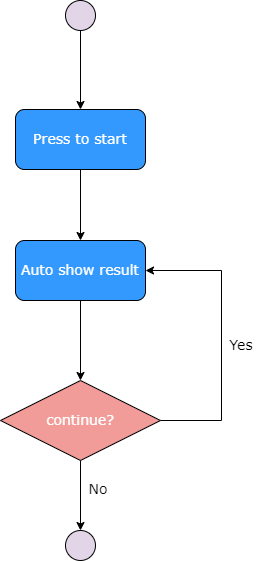

The diagram above was exported from draw.io. Its source (the exported page's mxGraphModel, read from the mxfile embedded in the PNG):
<mxGraphModel dx="1180" dy="750" grid="1" gridSize="10" guides="1" tooltips="1" connect="1" arrows="1" fold="1" page="1" pageScale="1" pageWidth="1400" pageHeight="850" math="0" shadow="0">
  <root>
    <mxCell id="0" />
    <mxCell id="1" parent="0" />
    <mxCell id="CX3QjjNu3amKAce_YKnF-1" style="edgeStyle=orthogonalEdgeStyle;rounded=0;orthogonalLoop=1;jettySize=auto;html=1;exitX=0.5;exitY=1;exitDx=0;exitDy=0;entryX=0.5;entryY=0;entryDx=0;entryDy=0;" parent="1" source="CX3QjjNu3amKAce_YKnF-2" target="CX3QjjNu3amKAce_YKnF-4" edge="1">
      <mxGeometry relative="1" as="geometry" />
    </mxCell>
    <mxCell id="CX3QjjNu3amKAce_YKnF-2" value="" style="ellipse;whiteSpace=wrap;html=1;fillColor=#E1D5E7;" parent="1" vertex="1">
      <mxGeometry x="424" y="80" width="30" height="30" as="geometry" />
    </mxCell>
    <mxCell id="CX3QjjNu3amKAce_YKnF-3" style="edgeStyle=orthogonalEdgeStyle;rounded=0;orthogonalLoop=1;jettySize=auto;html=1;exitX=0.5;exitY=1;exitDx=0;exitDy=0;entryX=0.5;entryY=0;entryDx=0;entryDy=0;" parent="1" source="CX3QjjNu3amKAce_YKnF-4" target="CX3QjjNu3amKAce_YKnF-19" edge="1">
      <mxGeometry relative="1" as="geometry">
        <mxPoint x="439" y="319" as="targetPoint" />
      </mxGeometry>
    </mxCell>
    <mxCell id="CX3QjjNu3amKAce_YKnF-4" value="&lt;font color=&quot;#ffffff&quot; style=&quot;font-size: 14px;&quot; face=&quot;Verdana&quot;&gt;Press to start&lt;/font&gt;" style="rounded=1;whiteSpace=wrap;html=1;fillColor=#3399FF;" parent="1" vertex="1">
      <mxGeometry x="374" y="189" width="130" height="60" as="geometry" />
    </mxCell>
    <mxCell id="CX3QjjNu3amKAce_YKnF-13" style="edgeStyle=orthogonalEdgeStyle;rounded=0;orthogonalLoop=1;jettySize=auto;html=1;exitX=0.5;exitY=1;exitDx=0;exitDy=0;entryX=0.5;entryY=0;entryDx=0;entryDy=0;" parent="1" target="CX3QjjNu3amKAce_YKnF-16" edge="1">
      <mxGeometry relative="1" as="geometry">
        <mxPoint x="439" y="540" as="sourcePoint" />
      </mxGeometry>
    </mxCell>
    <mxCell id="CX3QjjNu3amKAce_YKnF-16" value="" style="ellipse;whiteSpace=wrap;html=1;fillColor=#E1D5E7;strokeColor=#000000;" parent="1" vertex="1">
      <mxGeometry x="424" y="610" width="30" height="30" as="geometry" />
    </mxCell>
    <mxCell id="th8qDTAAC3l6D66CoKXs-2" style="edgeStyle=orthogonalEdgeStyle;rounded=0;orthogonalLoop=1;jettySize=auto;html=1;exitX=0.5;exitY=1;exitDx=0;exitDy=0;entryX=0.5;entryY=0;entryDx=0;entryDy=0;" parent="1" source="CX3QjjNu3amKAce_YKnF-19" target="th8qDTAAC3l6D66CoKXs-1" edge="1">
      <mxGeometry relative="1" as="geometry" />
    </mxCell>
    <mxCell id="CX3QjjNu3amKAce_YKnF-19" value="&lt;font color=&quot;#ffffff&quot; style=&quot;font-size: 14px;&quot; face=&quot;Verdana&quot;&gt;Auto show result&lt;/font&gt;" style="rounded=1;whiteSpace=wrap;html=1;fillColor=#3399FF;" parent="1" vertex="1">
      <mxGeometry x="374" y="320" width="130" height="60" as="geometry" />
    </mxCell>
    <mxCell id="th8qDTAAC3l6D66CoKXs-3" style="edgeStyle=orthogonalEdgeStyle;rounded=0;orthogonalLoop=1;jettySize=auto;html=1;exitX=1;exitY=0.5;exitDx=0;exitDy=0;entryX=1;entryY=0.5;entryDx=0;entryDy=0;" parent="1" source="th8qDTAAC3l6D66CoKXs-1" target="CX3QjjNu3amKAce_YKnF-19" edge="1">
      <mxGeometry relative="1" as="geometry">
        <Array as="points">
          <mxPoint x="580" y="500" />
          <mxPoint x="580" y="350" />
        </Array>
      </mxGeometry>
    </mxCell>
    <mxCell id="th8qDTAAC3l6D66CoKXs-1" value="&lt;font color=&quot;#ffffff&quot; style=&quot;font-size: 14px;&quot; face=&quot;Verdana&quot;&gt;continue?&lt;/font&gt;" style="rhombus;whiteSpace=wrap;html=1;fillColor=#F19C99;" parent="1" vertex="1">
      <mxGeometry x="359" y="460" width="160" height="80" as="geometry" />
    </mxCell>
    <mxCell id="OWD-mVfBxymrPXNnQpTc-1" value="&lt;font style=&quot;font-size: 14px;&quot; face=&quot;Verdana&quot;&gt;No&lt;/font&gt;" style="text;html=1;strokeColor=none;fillColor=none;align=center;verticalAlign=middle;whiteSpace=wrap;rounded=0;" parent="1" vertex="1">
      <mxGeometry x="427" y="554.0017647058824" width="60" height="30" as="geometry" />
    </mxCell>
    <mxCell id="jpU-bH15w5j_JFBUM9c--1" value="&lt;font style=&quot;font-size: 14px;&quot; face=&quot;Verdana&quot;&gt;Yes&lt;/font&gt;" style="text;html=1;strokeColor=none;fillColor=none;align=center;verticalAlign=middle;whiteSpace=wrap;rounded=0;" parent="1" vertex="1">
      <mxGeometry x="570" y="410.00176470588235" width="60" height="30" as="geometry" />
    </mxCell>
  </root>
</mxGraphModel>